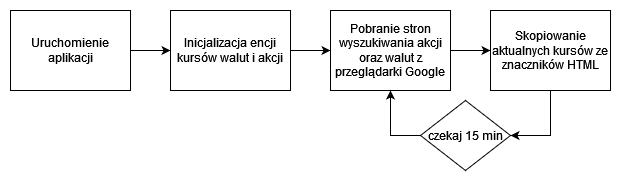

The diagram above was exported from draw.io. Its source (the exported page's mxGraphModel, read from the mxfile embedded in the PNG):
<mxGraphModel dx="853" dy="774" grid="1" gridSize="10" guides="1" tooltips="1" connect="1" arrows="1" fold="1" page="1" pageScale="1" pageWidth="850" pageHeight="1100" math="0" shadow="0">
  <root>
    <mxCell id="0" />
    <mxCell id="1" parent="0" />
    <mxCell id="SMKmJPCXWrezmOeCzNTy-6" style="edgeStyle=orthogonalEdgeStyle;rounded=0;orthogonalLoop=1;jettySize=auto;html=1;entryX=0;entryY=0.5;entryDx=0;entryDy=0;" edge="1" parent="1" source="SMKmJPCXWrezmOeCzNTy-1" target="SMKmJPCXWrezmOeCzNTy-2">
      <mxGeometry relative="1" as="geometry" />
    </mxCell>
    <mxCell id="SMKmJPCXWrezmOeCzNTy-1" value="Uruchomienie aplikacji" style="rounded=0;whiteSpace=wrap;html=1;" vertex="1" parent="1">
      <mxGeometry x="40" y="120" width="120" height="80" as="geometry" />
    </mxCell>
    <mxCell id="SMKmJPCXWrezmOeCzNTy-7" style="edgeStyle=orthogonalEdgeStyle;rounded=0;orthogonalLoop=1;jettySize=auto;html=1;" edge="1" parent="1" source="SMKmJPCXWrezmOeCzNTy-2" target="SMKmJPCXWrezmOeCzNTy-3">
      <mxGeometry relative="1" as="geometry" />
    </mxCell>
    <mxCell id="SMKmJPCXWrezmOeCzNTy-2" value="Inicjalizacja encji kursów walut i akcji" style="rounded=0;whiteSpace=wrap;html=1;" vertex="1" parent="1">
      <mxGeometry x="200" y="120" width="120" height="80" as="geometry" />
    </mxCell>
    <mxCell id="SMKmJPCXWrezmOeCzNTy-8" style="edgeStyle=orthogonalEdgeStyle;rounded=0;orthogonalLoop=1;jettySize=auto;html=1;entryX=0;entryY=0.5;entryDx=0;entryDy=0;" edge="1" parent="1" source="SMKmJPCXWrezmOeCzNTy-3" target="SMKmJPCXWrezmOeCzNTy-4">
      <mxGeometry relative="1" as="geometry" />
    </mxCell>
    <mxCell id="SMKmJPCXWrezmOeCzNTy-3" value="Pobranie stron wyszukiwania akcji oraz walut z przeglądarki Google" style="rounded=0;whiteSpace=wrap;html=1;" vertex="1" parent="1">
      <mxGeometry x="360" y="120" width="120" height="80" as="geometry" />
    </mxCell>
    <mxCell id="SMKmJPCXWrezmOeCzNTy-9" style="edgeStyle=orthogonalEdgeStyle;rounded=0;orthogonalLoop=1;jettySize=auto;html=1;entryX=1;entryY=0.5;entryDx=0;entryDy=0;" edge="1" parent="1" source="SMKmJPCXWrezmOeCzNTy-4" target="SMKmJPCXWrezmOeCzNTy-5">
      <mxGeometry relative="1" as="geometry" />
    </mxCell>
    <mxCell id="SMKmJPCXWrezmOeCzNTy-4" value="Skopiowanie aktualnych kursów ze znaczników HTML" style="rounded=0;whiteSpace=wrap;html=1;" vertex="1" parent="1">
      <mxGeometry x="520" y="120" width="120" height="80" as="geometry" />
    </mxCell>
    <mxCell id="SMKmJPCXWrezmOeCzNTy-10" style="edgeStyle=orthogonalEdgeStyle;rounded=0;orthogonalLoop=1;jettySize=auto;html=1;entryX=0.5;entryY=1;entryDx=0;entryDy=0;elbow=vertical;exitX=0;exitY=0.5;exitDx=0;exitDy=0;" edge="1" parent="1" source="SMKmJPCXWrezmOeCzNTy-5" target="SMKmJPCXWrezmOeCzNTy-3">
      <mxGeometry relative="1" as="geometry" />
    </mxCell>
    <mxCell id="SMKmJPCXWrezmOeCzNTy-5" value="czekaj 15 min" style="rhombus;whiteSpace=wrap;html=1;" vertex="1" parent="1">
      <mxGeometry x="450" y="210" width="90" height="70" as="geometry" />
    </mxCell>
  </root>
</mxGraphModel>